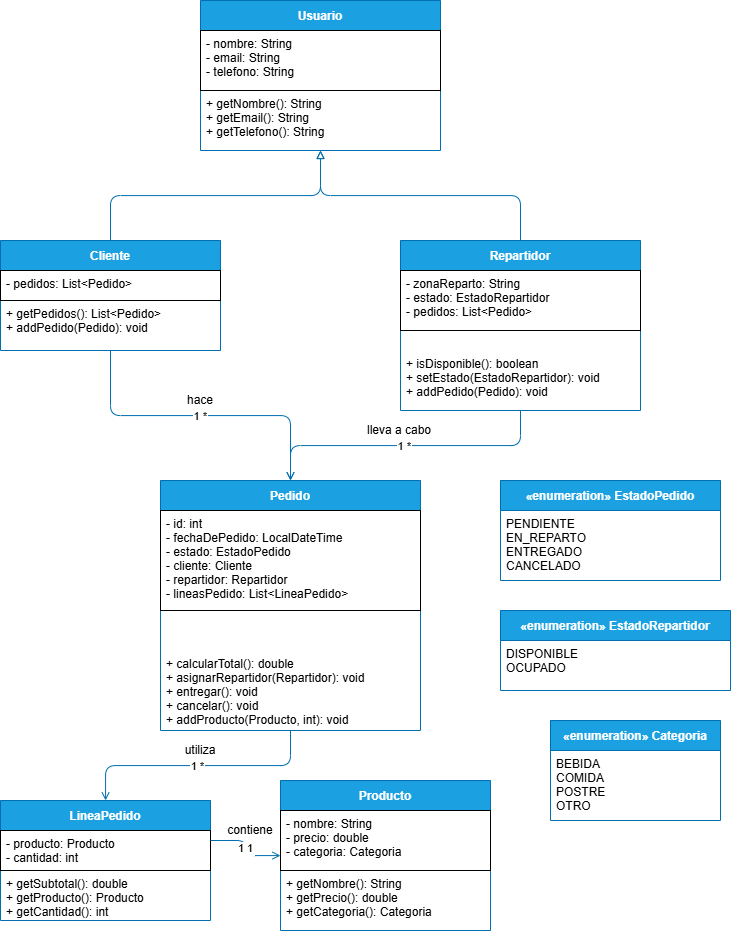

The diagram above was exported from draw.io. Its source (the exported page's mxGraphModel, read from the mxfile embedded in the PNG):
<mxGraphModel dx="1792" dy="968" grid="1" gridSize="10" guides="1" tooltips="1" connect="1" arrows="1" fold="1" page="1" pageScale="1" pageWidth="827" pageHeight="1169" math="0" shadow="0">
  <root>
    <mxCell id="0" />
    <mxCell id="1" parent="0" />
    <mxCell id="2" parent="1" style="swimlane;startSize=30;fontStyle=1;fillColor=#1ba1e2;fontColor=#ffffff;strokeColor=#006EAF;" value="Usuario" vertex="1">
      <mxGeometry height="150" width="240" x="260" y="20" as="geometry" />
    </mxCell>
    <mxCell id="3" parent="2" style="text;align=left;spacingLeft=4;strokeColor=default;" value="- nombre: String&#10;- email: String&#10;- telefono: String" vertex="1">
      <mxGeometry height="60" width="240" y="30" as="geometry" />
    </mxCell>
    <mxCell id="4" parent="2" style="text;align=left;spacingLeft=4;" value="+ getNombre(): String&#10;+ getEmail(): String&#10;+ getTelefono(): String" vertex="1">
      <mxGeometry height="40" width="240" y="90" as="geometry" />
    </mxCell>
    <mxCell id="10" parent="1" style="swimlane;startSize=30;fillColor=#1ba1e2;fontColor=#ffffff;strokeColor=#006EAF;" value="Cliente" vertex="1">
      <mxGeometry height="110" width="220" x="60" y="260" as="geometry" />
    </mxCell>
    <mxCell id="11" parent="10" style="text;align=left;spacingLeft=4;strokeColor=default;" value="- pedidos: List&lt;Pedido&gt;" vertex="1">
      <mxGeometry height="30" width="220" y="30" as="geometry" />
    </mxCell>
    <mxCell id="12" parent="10" style="text;align=left;spacingLeft=4;" value="+ getPedidos(): List&lt;Pedido&gt;&#10;+ addPedido(Pedido): void" vertex="1">
      <mxGeometry height="50" width="220" y="60" as="geometry" />
    </mxCell>
    <mxCell id="20" parent="1" style="swimlane;startSize=30;fillColor=#1ba1e2;fontColor=#ffffff;strokeColor=#006EAF;" value="Repartidor" vertex="1">
      <mxGeometry height="170" width="240" x="460" y="260" as="geometry" />
    </mxCell>
    <mxCell id="21" parent="20" style="text;align=left;spacingLeft=4;strokeColor=default;" value="- zonaReparto: String&#10;- estado: EstadoRepartidor&#10;- pedidos: List&lt;Pedido&gt;" vertex="1">
      <mxGeometry height="60" width="240" y="30" as="geometry" />
    </mxCell>
    <mxCell id="22" parent="20" style="text;align=left;spacingLeft=4;" value="+ isDisponible(): boolean&#10;+ setEstado(EstadoRepartidor): void&#10;+ addPedido(Pedido): void" vertex="1">
      <mxGeometry height="60" width="240" y="110" as="geometry" />
    </mxCell>
    <mxCell id="30" parent="1" style="swimlane;startSize=30;fillColor=#1ba1e2;fontColor=#ffffff;strokeColor=#006EAF;" value="Pedido" vertex="1">
      <mxGeometry height="250" width="260" x="220" y="500" as="geometry" />
    </mxCell>
    <mxCell id="31" parent="30" style="text;align=left;spacingLeft=4;strokeColor=default;" value="- id: int&#10;- fechaDePedido: LocalDateTime&#10;- estado: EstadoPedido&#10;- cliente: Cliente&#10;- repartidor: Repartidor&#10;- lineasPedido: List&lt;LineaPedido&gt;" vertex="1">
      <mxGeometry height="100" width="260" y="30" as="geometry" />
    </mxCell>
    <mxCell id="32" parent="30" style="text;align=left;spacingLeft=4;" value="+ calcularTotal(): double&#10;+ asignarRepartidor(Repartidor): void&#10;+ entregar(): void&#10;+ cancelar(): void&#10;+ addProducto(Producto, int): void" vertex="1">
      <mxGeometry height="80" width="260" y="170" as="geometry" />
    </mxCell>
    <mxCell id="40" parent="1" style="swimlane;startSize=30;fillColor=#1ba1e2;fontColor=#ffffff;strokeColor=#006EAF;" value="LineaPedido" vertex="1">
      <mxGeometry height="120" width="210" x="60" y="820" as="geometry" />
    </mxCell>
    <mxCell id="41" parent="40" style="text;align=left;spacingLeft=4;strokeColor=default;" value="- producto: Producto&#10;- cantidad: int" vertex="1">
      <mxGeometry height="40" width="210" y="30" as="geometry" />
    </mxCell>
    <mxCell id="42" parent="40" style="text;align=left;spacingLeft=4;" value="+ getSubtotal(): double&#10;+ getProducto(): Producto&#10;+ getCantidad(): int" vertex="1">
      <mxGeometry height="50" width="210" y="70" as="geometry" />
    </mxCell>
    <mxCell id="50" parent="1" style="swimlane;startSize=30;fillColor=#1ba1e2;fontColor=#ffffff;strokeColor=#006EAF;" value="Producto" vertex="1">
      <mxGeometry height="150" width="210" x="340" y="800" as="geometry" />
    </mxCell>
    <mxCell id="51" parent="50" style="text;align=left;spacingLeft=4;strokeColor=default;" value="- nombre: String&#10;- precio: double&#10;- categoria: Categoria" vertex="1">
      <mxGeometry height="60" width="210" y="30" as="geometry" />
    </mxCell>
    <mxCell id="52" parent="50" style="text;align=left;spacingLeft=4;" value="+ getNombre(): String&#10;+ getPrecio(): double&#10;+ getCategoria(): Categoria" vertex="1">
      <mxGeometry height="60" width="210" y="90" as="geometry" />
    </mxCell>
    <mxCell id="60" parent="1" style="swimlane;startSize=30;fillColor=#1ba1e2;fontColor=#ffffff;strokeColor=#006EAF;" value="«enumeration» EstadoPedido" vertex="1">
      <mxGeometry height="100" width="220" x="560" y="500" as="geometry" />
    </mxCell>
    <mxCell id="61" parent="60" style="text;align=left;spacingLeft=4;" value="PENDIENTE&#10;EN_REPARTO&#10;ENTREGADO&#10;CANCELADO" vertex="1">
      <mxGeometry height="70" width="170" y="30" as="geometry" />
    </mxCell>
    <mxCell id="70" parent="1" style="swimlane;startSize=30;fillColor=#1ba1e2;fontColor=#ffffff;strokeColor=#006EAF;" value="«enumeration» EstadoRepartidor" vertex="1">
      <mxGeometry height="80" width="230" x="560" y="630" as="geometry" />
    </mxCell>
    <mxCell id="71" parent="70" style="text;align=left;spacingLeft=4;" value="DISPONIBLE&#10;OCUPADO" vertex="1">
      <mxGeometry height="50" width="170" y="30" as="geometry" />
    </mxCell>
    <mxCell id="80" parent="1" style="swimlane;startSize=30;fillColor=#1ba1e2;fontColor=#ffffff;strokeColor=#006EAF;" value="«enumeration» Categoria" vertex="1">
      <mxGeometry height="100" width="170" x="610" y="740" as="geometry" />
    </mxCell>
    <mxCell id="81" parent="80" style="text;align=left;spacingLeft=4;" value="BEBIDA&#10;COMIDA&#10;POSTRE&#10;OTRO" vertex="1">
      <mxGeometry height="70" width="170" y="30" as="geometry" />
    </mxCell>
    <mxCell id="90" edge="1" parent="1" source="10" style="edgeStyle=orthogonalEdgeStyle;endArrow=block;endFill=0;fillColor=#1ba1e2;strokeColor=#006EAF;" target="2">
      <mxGeometry relative="1" as="geometry" />
    </mxCell>
    <mxCell id="91" edge="1" parent="1" source="20" style="edgeStyle=orthogonalEdgeStyle;endArrow=block;endFill=0;fillColor=#1ba1e2;strokeColor=#006EAF;" target="2">
      <mxGeometry relative="1" as="geometry" />
    </mxCell>
    <mxCell id="92" edge="1" parent="1" source="10" style="edgeStyle=orthogonalEdgeStyle;endArrow=open;endFill=0;fillColor=#1ba1e2;strokeColor=#006EAF;" target="30" value="1       *">
      <mxGeometry relative="1" as="geometry" />
    </mxCell>
    <mxCell id="93" edge="1" parent="1" source="20" style="edgeStyle=orthogonalEdgeStyle;endArrow=open;endFill=0;fillColor=#1ba1e2;strokeColor=#006EAF;" target="30" value="1       *">
      <mxGeometry relative="1" as="geometry" />
    </mxCell>
    <mxCell id="94" edge="1" parent="1" source="30" style="edgeStyle=orthogonalEdgeStyle;endArrow=open;startArrow=ERmanyToOne;startFill=1;fillColor=#1ba1e2;strokeColor=#006EAF;" target="40" value="1       *">
      <mxGeometry relative="1" as="geometry" />
    </mxCell>
    <mxCell id="95" edge="1" parent="1" style="edgeStyle=orthogonalEdgeStyle;endArrow=open;endFill=0;fillColor=#1ba1e2;strokeColor=#006EAF;" target="50" value="1       1">
      <mxGeometry relative="1" as="geometry">
        <mxPoint x="270" y="860" as="sourcePoint" />
      </mxGeometry>
    </mxCell>
    <mxCell id="QZIM3W8GksHNn_8_pzff-95" parent="1" style="text;html=1;whiteSpace=wrap;strokeColor=none;fillColor=none;align=center;verticalAlign=middle;rounded=0;" value="hace" vertex="1">
      <mxGeometry height="40" width="60" x="230" y="400" as="geometry" />
    </mxCell>
    <mxCell id="QZIM3W8GksHNn_8_pzff-96" parent="1" style="text;html=1;whiteSpace=wrap;strokeColor=none;fillColor=none;align=center;verticalAlign=middle;rounded=0;" value="lleva a cabo" vertex="1">
      <mxGeometry height="40" width="90" x="414" y="430" as="geometry" />
    </mxCell>
    <mxCell id="QZIM3W8GksHNn_8_pzff-97" parent="1" style="text;html=1;whiteSpace=wrap;strokeColor=none;fillColor=none;align=center;verticalAlign=middle;rounded=0;" value="utiliza" vertex="1">
      <mxGeometry height="40" width="60" x="230" y="750" as="geometry" />
    </mxCell>
    <mxCell id="QZIM3W8GksHNn_8_pzff-99" parent="1" style="text;html=1;whiteSpace=wrap;strokeColor=none;fillColor=none;align=center;verticalAlign=middle;rounded=0;" value="contiene" vertex="1">
      <mxGeometry height="40" width="60" x="280" y="830" as="geometry" />
    </mxCell>
  </root>
</mxGraphModel>